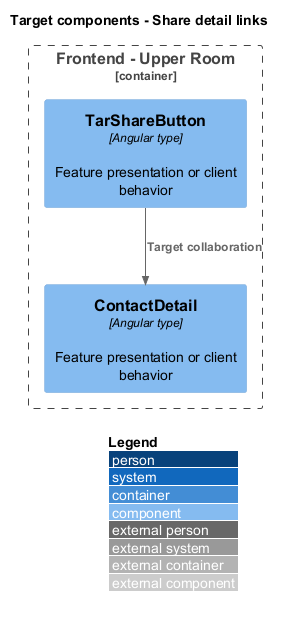

The diagram above was rendered by PlantUML. Its source (embedded in the PNG):
@startuml
!include <C4/C4_Component>
LAYOUT_WITH_LEGEND()
title Target components - Share detail links
Container_Boundary(browser, "Frontend - Upper Room") {
Component(f0, "TarShareButton", "Angular type", "Feature presentation or client behavior")
Component(f1, "ContactDetail", "Angular type", "Feature presentation or client behavior")
}
Rel(f0, f1, "Target collaboration")

@enduml